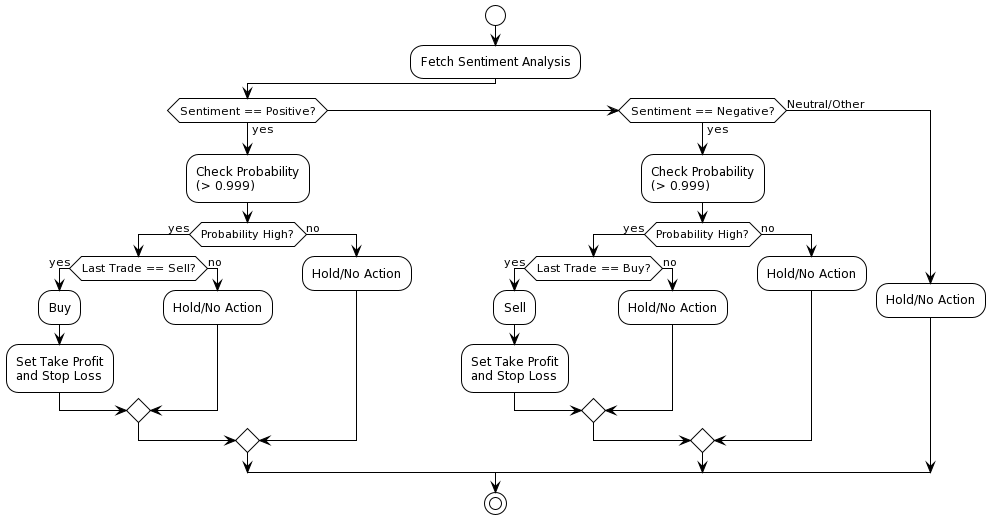

The diagram above was rendered by PlantUML. Its source (embedded in the PNG):
@startuml
!theme plain

start
:Fetch Sentiment Analysis;

if (Sentiment == Positive?) then (yes)
  :Check Probability\n(> 0.999);
  if (Probability High?) then (yes)
    if (Last Trade == Sell?) then (yes)
      :Buy;
      :Set Take Profit\nand Stop Loss;
    else (no)
      :Hold/No Action;
    endif
  else (no)
    :Hold/No Action;
  endif
elseif (Sentiment == Negative?) then (yes)
  :Check Probability\n(> 0.999);
  if (Probability High?) then (yes)
    if (Last Trade == Buy?) then (yes)
      :Sell;
      :Set Take Profit\nand Stop Loss;
    else (no)
      :Hold/No Action;
    endif
  else (no)
    :Hold/No Action;
  endif
else (Neutral/Other)
  :Hold/No Action;
endif

stop
@enduml